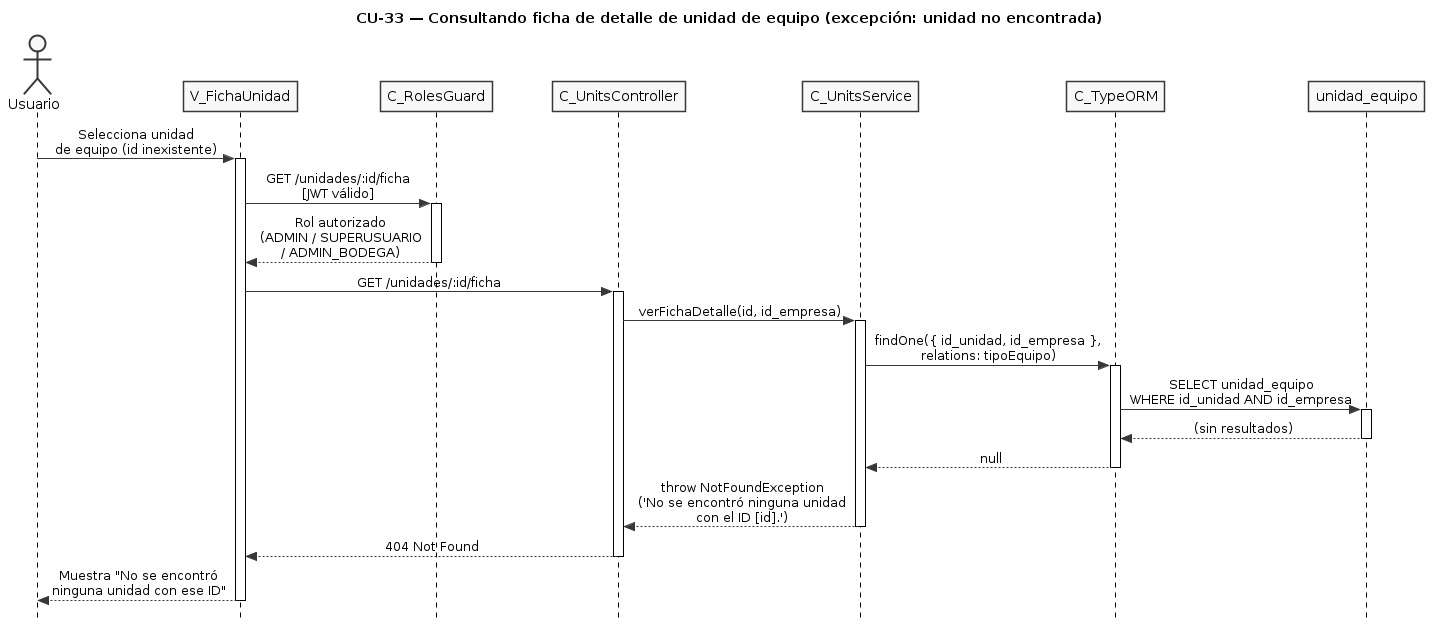

The diagram above was rendered by PlantUML. Its source (embedded in the PNG):
@startuml CU33-exc-unidad-no-encontrada
title CU-33 — Consultando ficha de detalle de unidad de equipo (excepción: unidad no encontrada)

skinparam style strictuml
skinparam monochrome true
skinparam shadowing false
skinparam sequenceMessageAlign center
skinparam ParticipantPadding 25
skinparam ActorPadding 20
skinparam sequence {
  MessageAlign center
  LifeLineBorderColor black
}
hide footbox

actor "Usuario" as user
participant "V_FichaUnidad" as view
participant "C_RolesGuard" as guard
participant "C_UnitsController" as ctrl
participant "C_UnitsService" as svc
participant "C_TypeORM" as orm
participant "unidad_equipo" as uent

user -> view : Selecciona unidad\nde equipo (id inexistente)
activate view

view -> guard : GET /unidades/:id/ficha\n[JWT válido]
activate guard

guard --> view : Rol autorizado\n(ADMIN / SUPERUSUARIO\n/ ADMIN_BODEGA)
deactivate guard

view -> ctrl : GET /unidades/:id/ficha
activate ctrl

ctrl -> svc : verFichaDetalle(id, id_empresa)
activate svc

svc -> orm : findOne({ id_unidad, id_empresa },\nrelations: tipoEquipo)
activate orm

orm -> uent : SELECT unidad_equipo\nWHERE id_unidad AND id_empresa
activate uent
uent --> orm : (sin resultados)
deactivate uent

orm --> svc : null
deactivate orm

svc --> ctrl : throw NotFoundException\n('No se encontró ninguna unidad\ncon el ID [id].')
deactivate svc

ctrl --> view : 404 Not Found
deactivate ctrl

view --> user : Muestra "No se encontró\nninguna unidad con ese ID"
deactivate view

@enduml